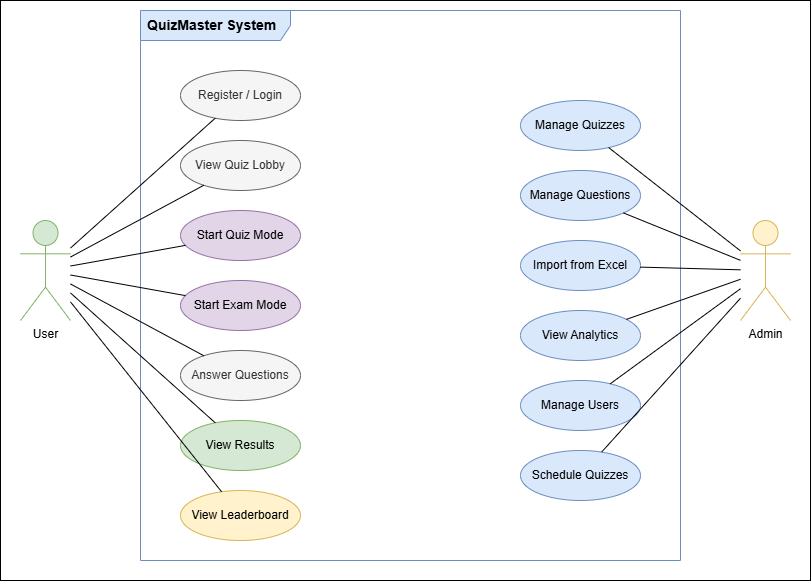

The diagram above was exported from draw.io. Its source (the exported page's mxGraphModel, read from the mxfile embedded in the PNG):
<mxGraphModel dx="1051" dy="533" grid="1" gridSize="10" guides="1" tooltips="1" connect="1" arrows="1" fold="1" page="1" pageScale="1" pageWidth="827" pageHeight="1169" math="0" shadow="0">
  <root>
    <mxCell id="0" />
    <mxCell id="1" parent="0" />
    <mxCell id="jk304Eq3RRHQSqa1LjKd-30" parent="1" style="rounded=0;whiteSpace=wrap;html=1;fillColor=#FFFFFF;" value="" vertex="1">
      <mxGeometry height="580" width="810" x="20" as="geometry" />
    </mxCell>
    <mxCell id="jk304Eq3RRHQSqa1LjKd-1" parent="1" style="shape=umlFrame;whiteSpace=wrap;html=1;width=150;height=30;boundedLbl=1;verticalAlign=top;align=left;spacingLeft=5;fontSize=14;fontStyle=1;fillColor=#dae8fc;strokeColor=#6c8ebf;" value="QuizMaster&amp;nbsp;&lt;span style=&quot;background-color: transparent; color: light-dark(rgb(0, 0, 0), rgb(255, 255, 255));&quot;&gt;System&lt;/span&gt;" vertex="1">
      <mxGeometry height="550" width="540" x="160" y="10" as="geometry" />
    </mxCell>
    <mxCell id="jk304Eq3RRHQSqa1LjKd-2" parent="1" style="shape=umlActor;verticalLabelPosition=bottom;verticalAlign=top;html=1;outlineConnect=0;fillColor=#d5e8d4;strokeColor=#82b366;" value="User" vertex="1">
      <mxGeometry height="100" width="50" x="40" y="220" as="geometry" />
    </mxCell>
    <mxCell id="jk304Eq3RRHQSqa1LjKd-3" parent="1" style="shape=umlActor;verticalLabelPosition=bottom;verticalAlign=top;html=1;outlineConnect=0;fillColor=#fff2cc;strokeColor=#d6b656;" value="Admin" vertex="1">
      <mxGeometry height="100" width="50" x="760" y="220" as="geometry" />
    </mxCell>
    <mxCell id="jk304Eq3RRHQSqa1LjKd-4" parent="1" style="ellipse;whiteSpace=wrap;html=1;fillColor=#f5f5f5;strokeColor=#666666;fontColor=#333333;" value="Register / Login" vertex="1">
      <mxGeometry height="50" width="120" x="200" y="70" as="geometry" />
    </mxCell>
    <mxCell id="jk304Eq3RRHQSqa1LjKd-5" parent="1" style="ellipse;whiteSpace=wrap;html=1;fillColor=#f5f5f5;strokeColor=#666666;fontColor=#333333;" value="View Quiz Lobby" vertex="1">
      <mxGeometry height="50" width="120" x="200" y="140" as="geometry" />
    </mxCell>
    <mxCell id="jk304Eq3RRHQSqa1LjKd-6" parent="1" style="ellipse;whiteSpace=wrap;html=1;fillColor=#e1d5e7;strokeColor=#9673a6;" value="Start Quiz Mode" vertex="1">
      <mxGeometry height="50" width="120" x="200" y="210" as="geometry" />
    </mxCell>
    <mxCell id="jk304Eq3RRHQSqa1LjKd-7" parent="1" style="ellipse;whiteSpace=wrap;html=1;fillColor=#e1d5e7;strokeColor=#9673a6;" value="Start Exam Mode" vertex="1">
      <mxGeometry height="50" width="120" x="200" y="280" as="geometry" />
    </mxCell>
    <mxCell id="jk304Eq3RRHQSqa1LjKd-8" parent="1" style="ellipse;whiteSpace=wrap;html=1;fillColor=#f5f5f5;strokeColor=#666666;fontColor=#333333;" value="Answer Questions" vertex="1">
      <mxGeometry height="50" width="120" x="200" y="350" as="geometry" />
    </mxCell>
    <mxCell id="jk304Eq3RRHQSqa1LjKd-9" parent="1" style="ellipse;whiteSpace=wrap;html=1;fillColor=#d5e8d4;strokeColor=#82b366;" value="View Results" vertex="1">
      <mxGeometry height="50" width="120" x="200" y="420" as="geometry" />
    </mxCell>
    <mxCell id="jk304Eq3RRHQSqa1LjKd-10" parent="1" style="ellipse;whiteSpace=wrap;html=1;fillColor=#fff2cc;strokeColor=#d6b656;" value="View Leaderboard" vertex="1">
      <mxGeometry height="50" width="120" x="200" y="490" as="geometry" />
    </mxCell>
    <mxCell id="jk304Eq3RRHQSqa1LjKd-11" parent="1" style="ellipse;whiteSpace=wrap;html=1;fillColor=#dae8fc;strokeColor=#6c8ebf;" value="Manage Quizzes" vertex="1">
      <mxGeometry height="50" width="120" x="540" y="100" as="geometry" />
    </mxCell>
    <mxCell id="jk304Eq3RRHQSqa1LjKd-12" parent="1" style="ellipse;whiteSpace=wrap;html=1;fillColor=#dae8fc;strokeColor=#6c8ebf;" value="Manage Questions" vertex="1">
      <mxGeometry height="50" width="120" x="540" y="170" as="geometry" />
    </mxCell>
    <mxCell id="jk304Eq3RRHQSqa1LjKd-13" parent="1" style="ellipse;whiteSpace=wrap;html=1;fillColor=#dae8fc;strokeColor=#6c8ebf;" value="Import from Excel" vertex="1">
      <mxGeometry height="50" width="120" x="540" y="240" as="geometry" />
    </mxCell>
    <mxCell id="jk304Eq3RRHQSqa1LjKd-14" parent="1" style="ellipse;whiteSpace=wrap;html=1;fillColor=#dae8fc;strokeColor=#6c8ebf;" value="View Analytics" vertex="1">
      <mxGeometry height="50" width="120" x="540" y="310" as="geometry" />
    </mxCell>
    <mxCell id="jk304Eq3RRHQSqa1LjKd-15" parent="1" style="ellipse;whiteSpace=wrap;html=1;fillColor=#dae8fc;strokeColor=#6c8ebf;" value="Manage Users" vertex="1">
      <mxGeometry height="50" width="120" x="540" y="380" as="geometry" />
    </mxCell>
    <mxCell id="jk304Eq3RRHQSqa1LjKd-16" parent="1" style="ellipse;whiteSpace=wrap;html=1;fillColor=#dae8fc;strokeColor=#6c8ebf;" value="Schedule Quizzes" vertex="1">
      <mxGeometry height="50" width="120" x="540" y="450" as="geometry" />
    </mxCell>
    <mxCell id="jk304Eq3RRHQSqa1LjKd-17" edge="1" parent="1" source="jk304Eq3RRHQSqa1LjKd-2" style="endArrow=none;html=1;rounded=0;" target="jk304Eq3RRHQSqa1LjKd-4">
      <mxGeometry relative="1" as="geometry" />
    </mxCell>
    <mxCell id="jk304Eq3RRHQSqa1LjKd-18" edge="1" parent="1" source="jk304Eq3RRHQSqa1LjKd-2" style="endArrow=none;html=1;rounded=0;" target="jk304Eq3RRHQSqa1LjKd-5">
      <mxGeometry relative="1" as="geometry" />
    </mxCell>
    <mxCell id="jk304Eq3RRHQSqa1LjKd-19" edge="1" parent="1" source="jk304Eq3RRHQSqa1LjKd-2" style="endArrow=none;html=1;rounded=0;" target="jk304Eq3RRHQSqa1LjKd-6">
      <mxGeometry relative="1" as="geometry" />
    </mxCell>
    <mxCell id="jk304Eq3RRHQSqa1LjKd-20" edge="1" parent="1" source="jk304Eq3RRHQSqa1LjKd-2" style="endArrow=none;html=1;rounded=0;" target="jk304Eq3RRHQSqa1LjKd-7">
      <mxGeometry relative="1" as="geometry" />
    </mxCell>
    <mxCell id="jk304Eq3RRHQSqa1LjKd-21" edge="1" parent="1" source="jk304Eq3RRHQSqa1LjKd-2" style="endArrow=none;html=1;rounded=0;" target="jk304Eq3RRHQSqa1LjKd-8">
      <mxGeometry relative="1" as="geometry" />
    </mxCell>
    <mxCell id="jk304Eq3RRHQSqa1LjKd-22" edge="1" parent="1" source="jk304Eq3RRHQSqa1LjKd-2" style="endArrow=none;html=1;rounded=0;" target="jk304Eq3RRHQSqa1LjKd-9">
      <mxGeometry relative="1" as="geometry" />
    </mxCell>
    <mxCell id="jk304Eq3RRHQSqa1LjKd-23" edge="1" parent="1" source="jk304Eq3RRHQSqa1LjKd-2" style="endArrow=none;html=1;rounded=0;" target="jk304Eq3RRHQSqa1LjKd-10">
      <mxGeometry relative="1" as="geometry" />
    </mxCell>
    <mxCell id="jk304Eq3RRHQSqa1LjKd-24" edge="1" parent="1" source="jk304Eq3RRHQSqa1LjKd-3" style="endArrow=none;html=1;rounded=0;" target="jk304Eq3RRHQSqa1LjKd-11">
      <mxGeometry relative="1" as="geometry" />
    </mxCell>
    <mxCell id="jk304Eq3RRHQSqa1LjKd-25" edge="1" parent="1" source="jk304Eq3RRHQSqa1LjKd-3" style="endArrow=none;html=1;rounded=0;" target="jk304Eq3RRHQSqa1LjKd-12">
      <mxGeometry relative="1" as="geometry" />
    </mxCell>
    <mxCell id="jk304Eq3RRHQSqa1LjKd-26" edge="1" parent="1" source="jk304Eq3RRHQSqa1LjKd-3" style="endArrow=none;html=1;rounded=0;" target="jk304Eq3RRHQSqa1LjKd-13">
      <mxGeometry relative="1" as="geometry" />
    </mxCell>
    <mxCell id="jk304Eq3RRHQSqa1LjKd-27" edge="1" parent="1" source="jk304Eq3RRHQSqa1LjKd-3" style="endArrow=none;html=1;rounded=0;" target="jk304Eq3RRHQSqa1LjKd-14">
      <mxGeometry relative="1" as="geometry" />
    </mxCell>
    <mxCell id="jk304Eq3RRHQSqa1LjKd-28" edge="1" parent="1" source="jk304Eq3RRHQSqa1LjKd-3" style="endArrow=none;html=1;rounded=0;" target="jk304Eq3RRHQSqa1LjKd-15">
      <mxGeometry relative="1" as="geometry" />
    </mxCell>
    <mxCell id="jk304Eq3RRHQSqa1LjKd-29" edge="1" parent="1" source="jk304Eq3RRHQSqa1LjKd-3" style="endArrow=none;html=1;rounded=0;" target="jk304Eq3RRHQSqa1LjKd-16">
      <mxGeometry relative="1" as="geometry" />
    </mxCell>
  </root>
</mxGraphModel>